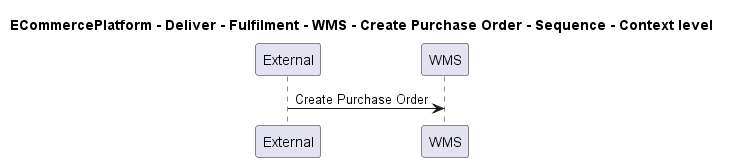

The diagram above was rendered by PlantUML. Its source (embedded in the PNG):
@startuml

title ECommercePlatform - Deliver - Fulfilment - WMS - Create Purchase Order - Sequence - Context level

participant "External" as C4InterFlow.SoftwareSystems.ExternalSystem
participant "WMS" as ECommercePlatform.Deliver.Fulfilment.SoftwareSystems.WMS

C4InterFlow.SoftwareSystems.ExternalSystem -> ECommercePlatform.Deliver.Fulfilment.SoftwareSystems.WMS : Create Purchase Order


@enduml